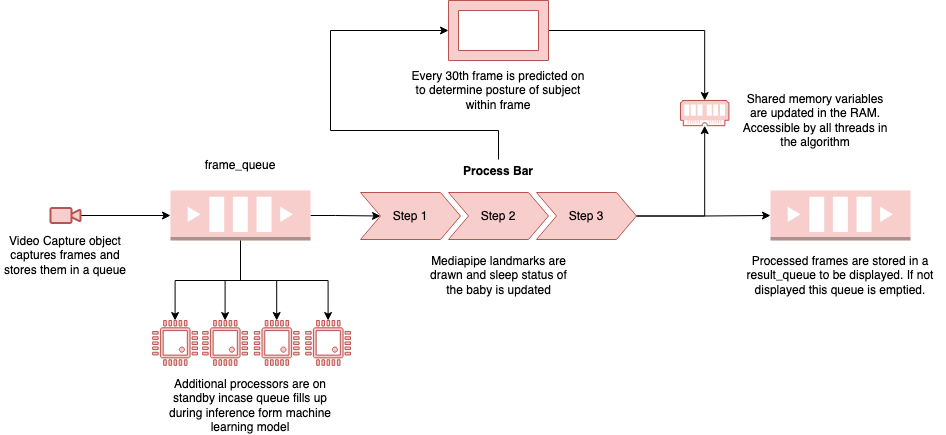

The diagram above was exported from draw.io. Its source (the exported page's mxGraphModel, read from the mxfile embedded in the PNG):
<mxGraphModel dx="2044" dy="713" grid="1" gridSize="10" guides="1" tooltips="1" connect="1" arrows="1" fold="1" page="1" pageScale="1" pageWidth="850" pageHeight="1100" math="0" shadow="0">
  <root>
    <mxCell id="0" />
    <mxCell id="1" parent="0" />
    <mxCell id="2" value="" style="edgeStyle=orthogonalEdgeStyle;rounded=0;orthogonalLoop=1;jettySize=auto;html=1;" edge="1" source="7" target="11" parent="1">
      <mxGeometry relative="1" as="geometry" />
    </mxCell>
    <mxCell id="3" style="edgeStyle=orthogonalEdgeStyle;rounded=0;orthogonalLoop=1;jettySize=auto;html=1;" edge="1" source="7" target="30" parent="1">
      <mxGeometry relative="1" as="geometry" />
    </mxCell>
    <mxCell id="4" style="edgeStyle=orthogonalEdgeStyle;rounded=0;orthogonalLoop=1;jettySize=auto;html=1;" edge="1" source="7" target="29" parent="1">
      <mxGeometry relative="1" as="geometry" />
    </mxCell>
    <mxCell id="5" style="edgeStyle=orthogonalEdgeStyle;rounded=0;orthogonalLoop=1;jettySize=auto;html=1;" edge="1" source="7" target="28" parent="1">
      <mxGeometry relative="1" as="geometry" />
    </mxCell>
    <mxCell id="6" style="edgeStyle=orthogonalEdgeStyle;rounded=0;orthogonalLoop=1;jettySize=auto;html=1;" edge="1" source="7" target="27" parent="1">
      <mxGeometry relative="1" as="geometry" />
    </mxCell>
    <mxCell id="7" value="" style="outlineConnect=0;dashed=0;verticalLabelPosition=bottom;verticalAlign=top;align=center;html=1;shape=mxgraph.aws3.queue;fillColor=#f8cecc;strokeColor=#b85450;" vertex="1" parent="1">
      <mxGeometry x="40" y="430" width="140" height="50" as="geometry" />
    </mxCell>
    <mxCell id="8" value="frame_queue" style="text;html=1;strokeColor=none;fillColor=none;align=center;verticalAlign=middle;whiteSpace=wrap;rounded=0;" vertex="1" parent="1">
      <mxGeometry x="80" y="390" width="60" height="30" as="geometry" />
    </mxCell>
    <mxCell id="9" style="edgeStyle=orthogonalEdgeStyle;rounded=0;orthogonalLoop=1;jettySize=auto;html=1;entryX=0;entryY=0.5;entryDx=0;entryDy=0;entryPerimeter=0;" edge="1" source="10" target="16" parent="1">
      <mxGeometry relative="1" as="geometry">
        <Array as="points">
          <mxPoint x="368" y="370" />
          <mxPoint x="200" y="370" />
          <mxPoint x="200" y="270" />
        </Array>
      </mxGeometry>
    </mxCell>
    <mxCell id="10" value="Process Bar" style="swimlane;childLayout=stackLayout;horizontal=1;fillColor=none;horizontalStack=1;resizeParent=1;resizeParentMax=0;resizeLast=0;collapsible=0;strokeColor=none;stackBorder=10;stackSpacing=-12;resizable=1;align=center;points=[];whiteSpace=wrap;html=1;" vertex="1" parent="1">
      <mxGeometry x="220" y="399" width="296" height="90" as="geometry" />
    </mxCell>
    <mxCell id="11" value="Step 1" style="shape=step;perimeter=stepPerimeter;fixedSize=1;points=[];whiteSpace=wrap;html=1;fillColor=#f8cecc;strokeColor=#b85450;" vertex="1" parent="10">
      <mxGeometry x="10" y="33" width="100" height="47" as="geometry" />
    </mxCell>
    <mxCell id="12" value="Step 2" style="shape=step;perimeter=stepPerimeter;fixedSize=1;points=[];whiteSpace=wrap;html=1;fillColor=#f8cecc;strokeColor=#b85450;" vertex="1" parent="10">
      <mxGeometry x="98" y="33" width="100" height="47" as="geometry" />
    </mxCell>
    <mxCell id="13" value="Step 3" style="shape=step;perimeter=stepPerimeter;fixedSize=1;points=[];whiteSpace=wrap;html=1;fillColor=#f8cecc;strokeColor=#b85450;" vertex="1" parent="10">
      <mxGeometry x="186" y="33" width="100" height="47" as="geometry" />
    </mxCell>
    <mxCell id="14" value="Mediapipe landmarks are drawn and sleep status of the baby is updated" style="text;html=1;strokeColor=none;fillColor=none;align=center;verticalAlign=middle;whiteSpace=wrap;rounded=0;" vertex="1" parent="1">
      <mxGeometry x="295.5" y="500" width="145" height="30" as="geometry" />
    </mxCell>
    <mxCell id="15" style="edgeStyle=orthogonalEdgeStyle;rounded=0;orthogonalLoop=1;jettySize=auto;html=1;" edge="1" source="16" target="18" parent="1">
      <mxGeometry relative="1" as="geometry" />
    </mxCell>
    <mxCell id="16" value="" style="verticalLabelPosition=bottom;verticalAlign=top;html=1;shape=mxgraph.basic.frame;dx=10;whiteSpace=wrap;fillColor=#f8cecc;strokeColor=#b85450;" vertex="1" parent="1">
      <mxGeometry x="318" y="240" width="100" height="60" as="geometry" />
    </mxCell>
    <mxCell id="17" value="Every 30th frame is predicted on to determine posture of subject within frame" style="text;html=1;strokeColor=none;fillColor=none;align=center;verticalAlign=middle;whiteSpace=wrap;rounded=0;" vertex="1" parent="1">
      <mxGeometry x="278" y="315" width="180" height="30" as="geometry" />
    </mxCell>
    <mxCell id="18" value="" style="pointerEvents=1;shadow=0;dashed=0;html=1;strokeColor=#b85450;fillColor=#f8cecc;labelPosition=center;verticalLabelPosition=bottom;verticalAlign=top;align=center;outlineConnect=0;shape=mxgraph.veeam.ram;" vertex="1" parent="1">
      <mxGeometry x="550" y="340" width="48.4" height="25.2" as="geometry" />
    </mxCell>
    <mxCell id="19" style="edgeStyle=orthogonalEdgeStyle;rounded=0;orthogonalLoop=1;jettySize=auto;html=1;" edge="1" source="13" target="18" parent="1">
      <mxGeometry relative="1" as="geometry" />
    </mxCell>
    <mxCell id="20" value="Shared memory variables are updated in the RAM. Accessible by all threads in the algorithm" style="text;html=1;strokeColor=none;fillColor=none;align=center;verticalAlign=middle;whiteSpace=wrap;rounded=0;" vertex="1" parent="1">
      <mxGeometry x="610" y="345" width="150" height="30" as="geometry" />
    </mxCell>
    <mxCell id="21" value="" style="outlineConnect=0;dashed=0;verticalLabelPosition=bottom;verticalAlign=top;align=center;html=1;shape=mxgraph.aws3.queue;fillColor=#f8cecc;strokeColor=#b85450;" vertex="1" parent="1">
      <mxGeometry x="640" y="430" width="140" height="50" as="geometry" />
    </mxCell>
    <mxCell id="22" style="edgeStyle=orthogonalEdgeStyle;rounded=0;orthogonalLoop=1;jettySize=auto;html=1;entryX=0;entryY=0.5;entryDx=0;entryDy=0;entryPerimeter=0;" edge="1" source="13" target="21" parent="1">
      <mxGeometry relative="1" as="geometry" />
    </mxCell>
    <mxCell id="23" value="Processed frames are stored in a result_queue to be displayed. If not displayed this queue is emptied." style="text;html=1;strokeColor=none;fillColor=none;align=center;verticalAlign=middle;whiteSpace=wrap;rounded=0;" vertex="1" parent="1">
      <mxGeometry x="605" y="500" width="210" height="30" as="geometry" />
    </mxCell>
    <mxCell id="24" style="edgeStyle=orthogonalEdgeStyle;rounded=0;orthogonalLoop=1;jettySize=auto;html=1;entryX=0;entryY=0.5;entryDx=0;entryDy=0;entryPerimeter=0;" edge="1" source="25" target="7" parent="1">
      <mxGeometry relative="1" as="geometry" />
    </mxCell>
    <mxCell id="25" value="" style="html=1;verticalLabelPosition=bottom;align=center;labelBackgroundColor=#ffffff;verticalAlign=top;strokeWidth=2;strokeColor=#b85450;shadow=0;dashed=0;shape=mxgraph.ios7.icons.video_conversation;fillColor=#f8cecc;" vertex="1" parent="1">
      <mxGeometry x="-80" y="447.5" width="30" height="15" as="geometry" />
    </mxCell>
    <mxCell id="26" value="Video Capture object captures frames and stores them in a queue" style="text;html=1;strokeColor=none;fillColor=none;align=center;verticalAlign=middle;whiteSpace=wrap;rounded=0;" vertex="1" parent="1">
      <mxGeometry x="-130" y="480" width="130" height="30" as="geometry" />
    </mxCell>
    <mxCell id="27" value="" style="pointerEvents=1;shadow=0;dashed=0;html=1;strokeColor=#b85450;fillColor=#f8cecc;labelPosition=center;verticalLabelPosition=bottom;verticalAlign=top;align=center;outlineConnect=0;shape=mxgraph.veeam.cpu;" vertex="1" parent="1">
      <mxGeometry x="175.2" y="560" width="44.8" height="44.8" as="geometry" />
    </mxCell>
    <mxCell id="28" value="" style="pointerEvents=1;shadow=0;dashed=0;html=1;strokeColor=#b85450;fillColor=#f8cecc;labelPosition=center;verticalLabelPosition=bottom;verticalAlign=top;align=center;outlineConnect=0;shape=mxgraph.veeam.cpu;" vertex="1" parent="1">
      <mxGeometry x="123.80000000000001" y="560" width="44.8" height="44.8" as="geometry" />
    </mxCell>
    <mxCell id="29" value="" style="pointerEvents=1;shadow=0;dashed=0;html=1;strokeColor=#b85450;fillColor=#f8cecc;labelPosition=center;verticalLabelPosition=bottom;verticalAlign=top;align=center;outlineConnect=0;shape=mxgraph.veeam.cpu;" vertex="1" parent="1">
      <mxGeometry x="72.19999999999999" y="560" width="44.8" height="44.8" as="geometry" />
    </mxCell>
    <mxCell id="30" value="" style="pointerEvents=1;shadow=0;dashed=0;html=1;strokeColor=#b85450;fillColor=#f8cecc;labelPosition=center;verticalLabelPosition=bottom;verticalAlign=top;align=center;outlineConnect=0;shape=mxgraph.veeam.cpu;" vertex="1" parent="1">
      <mxGeometry x="22.19999999999999" y="560" width="44.8" height="44.8" as="geometry" />
    </mxCell>
    <mxCell id="31" value="Additional processors are on standby incase queue fills up during inference form machine learning model" style="text;html=1;strokeColor=none;fillColor=none;align=center;verticalAlign=middle;whiteSpace=wrap;rounded=0;" vertex="1" parent="1">
      <mxGeometry x="30" y="630" width="180" height="30" as="geometry" />
    </mxCell>
  </root>
</mxGraphModel>